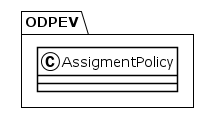

The diagram above was rendered by PlantUML. Its source (embedded in the PNG):
@startuml
!theme plain
package ODPEV {
class AssigmentPolicy {
}
}
@enduml